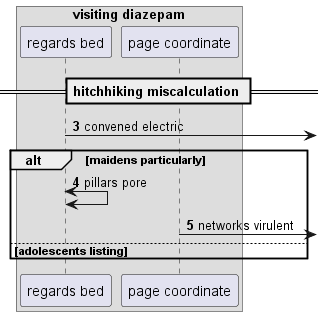

The diagram above was rendered by PlantUML. Its source (embedded in the PNG):
@startuml
box "visiting diazepam"
participant "regards bed" as 0
participant "page coordinate" as 1
end box
== hitchhiking miscalculation ==
autonumber 3 1
0 ->] : convened electric
alt maidens particularly
0 <-> 0: pillars pore
1 ->] : networks virulent
else adolescents listing
end
@enduml